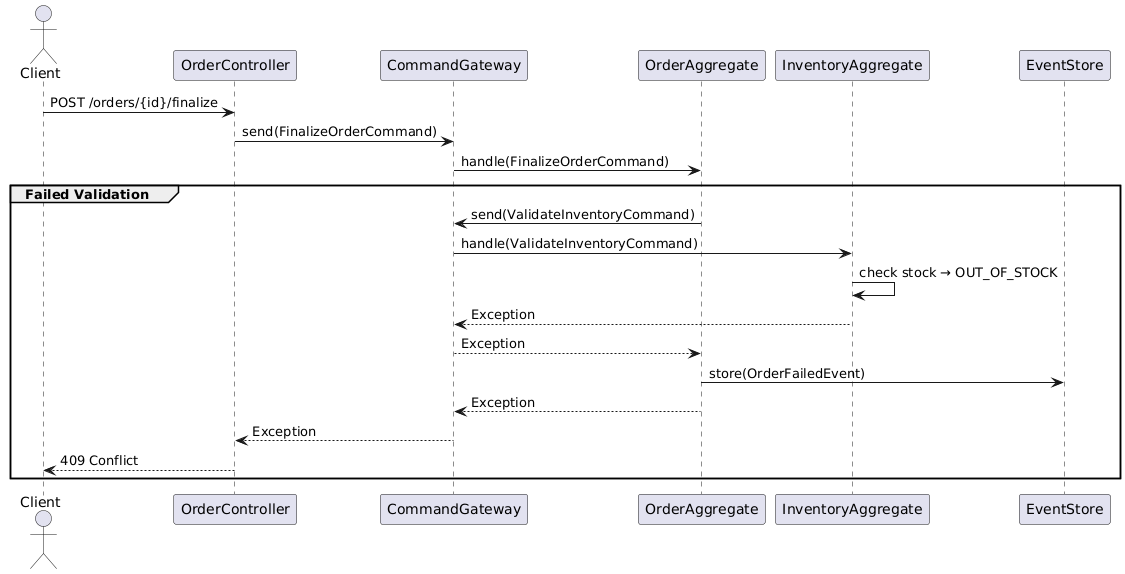

The diagram above was rendered by PlantUML. Its source (embedded in the PNG):
@startuml
actor Client
participant OrderController
participant CommandGateway
participant OrderAggregate
participant InventoryAggregate

Client -> OrderController : POST /orders/{id}/finalize
OrderController -> CommandGateway : send(FinalizeOrderCommand)
CommandGateway -> OrderAggregate : handle(FinalizeOrderCommand)

group Failed Validation
  OrderAggregate -> CommandGateway : send(ValidateInventoryCommand)
  CommandGateway -> InventoryAggregate : handle(ValidateInventoryCommand)
  InventoryAggregate -> InventoryAggregate : check stock → OUT_OF_STOCK
  InventoryAggregate --> CommandGateway : Exception
  CommandGateway --> OrderAggregate : Exception
  OrderAggregate -> EventStore : store(OrderFailedEvent)
  OrderAggregate --> CommandGateway : Exception
  CommandGateway --> OrderController : Exception
  OrderController --> Client : 409 Conflict
end
@enduml